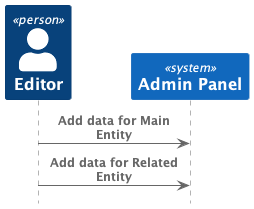

The diagram above was rendered by PlantUML. Its source (embedded in the PNG):
@startuml C4_Elements
!include https://raw.githubusercontent.com/plantuml-stdlib/C4-PlantUML/master/C4_Sequence.puml

Person(editor, "Editor", "Define Schema")
System(adminPanel, "Admin Panel", "")

Rel(editor, adminPanel,"Add data for Main Entity","")
Rel(editor, adminPanel,"Add data for Related Entity","")
@enduml